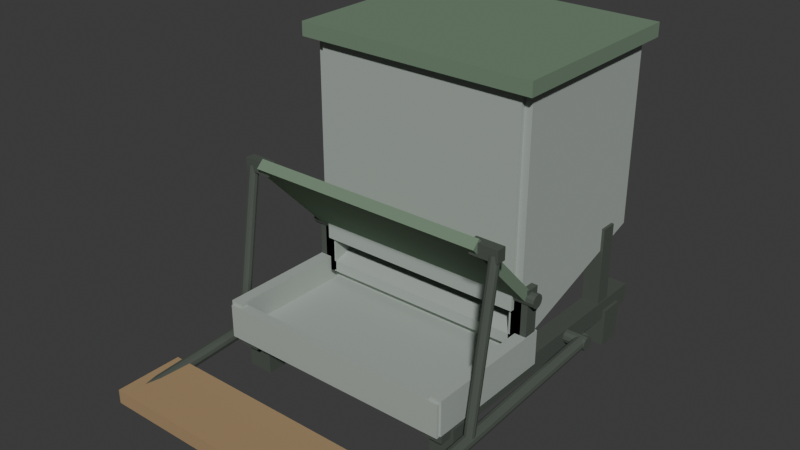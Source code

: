 # Source: source.blend  (saved by Blender 4.3.34; exported with 4.5.12 LTS)
import bpy
from mathutils import Matrix  # noqa: F401  (used for matrix-valued properties, if any)

bpy.ops.wm.read_factory_settings(use_empty=True)
scene = bpy.context.scene
scene.name = 'Scene'

# ---- collections
col_collection = bpy.data.collections.new('Collection'); scene.collection.children.link(col_collection)

# ---- materials (node trees are filled in below, after node groups)
mat_feedermutedmetalbody = bpy.data.materials.new('FeederMutedMetalBody')
mat_feedermutedmetalbody.diffuse_color = (0.42, 0.47, 0.43, 1.0)
mat_feederdarkframelinkage = bpy.data.materials.new('FeederDarkFrameLinkage')
mat_feederdarkframelinkage.diffuse_color = (0.075, 0.09, 0.075, 1.0)
mat_feedergreenraisedcover = bpy.data.materials.new('FeederGreenRaisedCover')
mat_feedergreenraisedcover.diffuse_color = (0.16, 0.24, 0.16, 1.0)
mat_feederwarmtreadsurface = bpy.data.materials.new('FeederWarmTreadSurface')
mat_feederwarmtreadsurface.diffuse_color = (0.37, 0.25, 0.13, 1.0)

# ---- material node trees
mat_feedermutedmetalbody.use_nodes = True; mat_feedermutedmetalbody.node_tree.nodes.clear()
_N = mat_feedermutedmetalbody.node_tree.nodes; _L = mat_feedermutedmetalbody.node_tree.links
n0 = _N.new('ShaderNodeBsdfPrincipled'); n0.name = 'Principled BSDF'; n0.location = (10, 300)
n0.inputs[0].default_value = (0.42, 0.47, 0.43, 1.0)
n0.inputs[1].default_value = 0.18
n0.inputs[2].default_value = 0.78
n1 = _N.new('ShaderNodeOutputMaterial'); n1.name = 'Material Output'; n1.location = (300, 300)
_L.new(n0.outputs[0], n1.inputs[0])
n1.is_active_output = True
mat_feederdarkframelinkage.use_nodes = True; mat_feederdarkframelinkage.node_tree.nodes.clear()
_N = mat_feederdarkframelinkage.node_tree.nodes; _L = mat_feederdarkframelinkage.node_tree.links
n0 = _N.new('ShaderNodeBsdfPrincipled'); n0.name = 'Principled BSDF'; n0.location = (10, 300)
n0.inputs[0].default_value = (0.075, 0.09, 0.075, 1.0)
n0.inputs[1].default_value = 0.1
n0.inputs[2].default_value = 0.85
n1 = _N.new('ShaderNodeOutputMaterial'); n1.name = 'Material Output'; n1.location = (300, 300)
_L.new(n0.outputs[0], n1.inputs[0])
n1.is_active_output = True
mat_feedergreenraisedcover.use_nodes = True; mat_feedergreenraisedcover.node_tree.nodes.clear()
_N = mat_feedergreenraisedcover.node_tree.nodes; _L = mat_feedergreenraisedcover.node_tree.links
n0 = _N.new('ShaderNodeBsdfPrincipled'); n0.name = 'Principled BSDF'; n0.location = (10, 300)
n0.inputs[0].default_value = (0.16, 0.24, 0.16, 1.0)
n0.inputs[2].default_value = 0.88
n1 = _N.new('ShaderNodeOutputMaterial'); n1.name = 'Material Output'; n1.location = (300, 300)
_L.new(n0.outputs[0], n1.inputs[0])
n1.is_active_output = True
mat_feederwarmtreadsurface.use_nodes = True; mat_feederwarmtreadsurface.node_tree.nodes.clear()
_N = mat_feederwarmtreadsurface.node_tree.nodes; _L = mat_feederwarmtreadsurface.node_tree.links
n0 = _N.new('ShaderNodeBsdfPrincipled'); n0.name = 'Principled BSDF'; n0.location = (10, 300)
n0.inputs[0].default_value = (0.37, 0.25, 0.13, 1.0)
n0.inputs[2].default_value = 0.94
n1 = _N.new('ShaderNodeOutputMaterial'); n1.name = 'Material Output'; n1.location = (300, 300)
_L.new(n0.outputs[0], n1.inputs[0])
n1.is_active_output = True

# ---- world
world_world = bpy.data.worlds.new('World'); scene.world = world_world
world_world.use_nodes = True; world_world.node_tree.nodes.clear()
_N = world_world.node_tree.nodes; _L = world_world.node_tree.links
n0 = _N.new('ShaderNodeOutputWorld'); n0.name = 'World Output'; n0.location = (300, 300)
n1 = _N.new('ShaderNodeBackground'); n1.name = 'Background'; n1.location = (10, 300)
n1.inputs[0].default_value = (0.05088, 0.05088, 0.05088, 1.0)
_L.new(n1.outputs[0], n0.inputs[0])
n0.is_active_output = True
world_world.color = (0.05088, 0.05088, 0.05088)
world_world.sun_shadow_jitter_overblur = 0.0

# ---- meshes
me_wholeinclinedstoragehopperfloor = bpy.data.meshes.new('WholeInclinedStorageHopperFloor')
me_wholeinclinedstoragehopperfloor.from_pydata([(-0.4, 0.09, 0.23), (-0.4, 0.71, 0.43), (-0.4, 0.71, 0.47), (-0.4, 0.09, 0.27), (0.4, 0.09, 0.23), (0.4, 0.71, 0.43), (0.4, 0.71, 0.47), (0.4, 0.09, 0.27)], [], [(1, 0, 3), (7, 4, 5), (3, 2, 1), (5, 6, 7), (0, 1, 5, 4), (1, 2, 6, 5), (2, 3, 7, 6), (3, 0, 4, 7)])
me_wholeinclinedstoragehopperfloor.materials.append(mat_feedermutedmetalbody)
me_wholeinclinedstoragehopperfloor.materials.append(mat_feederdarkframelinkage)
me_wholeinclinedstoragehopperfloor.materials.append(mat_feedergreenraisedcover)
me_wholeinclinedstoragehopperfloor.materials.append(mat_feederwarmtreadsurface)
me_wholeinclinedstoragehopperfloor.update()
me_wholetallstorageside0 = bpy.data.meshes.new('WholeTallStorageSide0')
me_wholetallstorageside0.from_pydata([(-0.412, 0.09, 0.235), (-0.412, 0.71, 0.435), (-0.412, 0.71, 1.1), (-0.412, 0.09, 1.1), (-0.368, 0.09, 0.235), (-0.368, 0.71, 0.435), (-0.368, 0.71, 1.1), (-0.368, 0.09, 1.1)], [], [(1, 0, 3), (7, 4, 5), (3, 2, 1), (5, 6, 7), (0, 1, 5, 4), (1, 2, 6, 5), (2, 3, 7, 6), (3, 0, 4, 7)])
me_wholetallstorageside0.materials.append(mat_feedermutedmetalbody)
me_wholetallstorageside0.materials.append(mat_feederdarkframelinkage)
me_wholetallstorageside0.materials.append(mat_feedergreenraisedcover)
me_wholetallstorageside0.materials.append(mat_feederwarmtreadsurface)
me_wholetallstorageside0.update()
me_wholelowsidesupportrail0 = bpy.data.meshes.new('WholeLowSideSupportRail0')
me_wholelowsidesupportrail0.from_pydata([(-0.425, -0.32, 0.11), (-0.355, -0.32, 0.11), (-0.425, 0.75, 0.11), (-0.355, 0.75, 0.11), (-0.425, -0.32, 0.18), (-0.355, -0.32, 0.18), (-0.425, 0.75, 0.18), (-0.355, 0.75, 0.18)], [], [(0, 2, 3, 1), (4, 5, 7, 6), (0, 1, 5, 4), (2, 6, 7, 3), (0, 4, 6, 2), (1, 3, 7, 5)])
me_wholelowsidesupportrail0.polygons.foreach_set('material_index', [1, 1, 1, 1, 1, 1])
me_wholelowsidesupportrail0.materials.append(mat_feedermutedmetalbody)
me_wholelowsidesupportrail0.materials.append(mat_feederdarkframelinkage)
me_wholelowsidesupportrail0.materials.append(mat_feedergreenraisedcover)
me_wholelowsidesupportrail0.materials.append(mat_feederwarmtreadsurface)
me_wholelowsidesupportrail0.update()
me_wholegroundframefoot0_0 = bpy.data.meshes.new('WholeGroundFrameFoot0_0')
me_wholegroundframefoot0_0.from_pydata([(-0.435, -0.275, 0.0), (-0.345, -0.275, 0.0), (-0.435, -0.185, 0.0), (-0.345, -0.185, 0.0), (-0.435, -0.275, 0.14), (-0.345, -0.275, 0.14), (-0.435, -0.185, 0.14), (-0.345, -0.185, 0.14)], [], [(0, 2, 3, 1), (4, 5, 7, 6), (0, 1, 5, 4), (2, 6, 7, 3), (0, 4, 6, 2), (1, 3, 7, 5)])
me_wholegroundframefoot0_0.polygons.foreach_set('material_index', [1, 1, 1, 1, 1, 1])
me_wholegroundframefoot0_0.materials.append(mat_feedermutedmetalbody)
me_wholegroundframefoot0_0.materials.append(mat_feederdarkframelinkage)
me_wholegroundframefoot0_0.materials.append(mat_feedergreenraisedcover)
me_wholegroundframefoot0_0.materials.append(mat_feederwarmtreadsurface)
me_wholegroundframefoot0_0.update()
me_wholegroundframefoot0_1 = bpy.data.meshes.new('WholeGroundFrameFoot0_1')
me_wholegroundframefoot0_1.from_pydata([(-0.435, 0.595, 0.0), (-0.345, 0.595, 0.0), (-0.435, 0.685, 0.0), (-0.345, 0.685, 0.0), (-0.435, 0.595, 0.14), (-0.345, 0.595, 0.14), (-0.435, 0.685, 0.14), (-0.345, 0.685, 0.14)], [], [(0, 2, 3, 1), (4, 5, 7, 6), (0, 1, 5, 4), (2, 6, 7, 3), (0, 4, 6, 2), (1, 3, 7, 5)])
me_wholegroundframefoot0_1.polygons.foreach_set('material_index', [1, 1, 1, 1, 1, 1])
me_wholegroundframefoot0_1.materials.append(mat_feedermutedmetalbody)
me_wholegroundframefoot0_1.materials.append(mat_feederdarkframelinkage)
me_wholegroundframefoot0_1.materials.append(mat_feedergreenraisedcover)
me_wholegroundframefoot0_1.materials.append(mat_feederwarmtreadsurface)
me_wholegroundframefoot0_1.update()
me_wholehoppersidesupportpost0 = bpy.data.meshes.new('WholeHopperSideSupportPost0')
me_wholehoppersidesupportpost0.from_pydata([(-0.422, 0.56, 0.15), (-0.358, 0.56, 0.15), (-0.422, 0.62, 0.15), (-0.358, 0.62, 0.15), (-0.422, 0.56, 0.47), (-0.358, 0.56, 0.47), (-0.422, 0.62, 0.47), (-0.358, 0.62, 0.47)], [], [(0, 2, 3, 1), (4, 5, 7, 6), (0, 1, 5, 4), (2, 6, 7, 3), (0, 4, 6, 2), (1, 3, 7, 5)])
me_wholehoppersidesupportpost0.polygons.foreach_set('material_index', [1, 1, 1, 1, 1, 1])
me_wholehoppersidesupportpost0.materials.append(mat_feedermutedmetalbody)
me_wholehoppersidesupportpost0.materials.append(mat_feederdarkframelinkage)
me_wholehoppersidesupportpost0.materials.append(mat_feedergreenraisedcover)
me_wholehoppersidesupportpost0.materials.append(mat_feederwarmtreadsurface)
me_wholehoppersidesupportpost0.update()
me_wholetallstorageside1 = bpy.data.meshes.new('WholeTallStorageSide1')
me_wholetallstorageside1.from_pydata([(0.368, 0.09, 0.235), (0.368, 0.71, 0.435), (0.368, 0.71, 1.1), (0.368, 0.09, 1.1), (0.412, 0.09, 0.235), (0.412, 0.71, 0.435), (0.412, 0.71, 1.1), (0.412, 0.09, 1.1)], [], [(1, 0, 3), (7, 4, 5), (3, 2, 1), (5, 6, 7), (0, 1, 5, 4), (1, 2, 6, 5), (2, 3, 7, 6), (3, 0, 4, 7)])
me_wholetallstorageside1.materials.append(mat_feedermutedmetalbody)
me_wholetallstorageside1.materials.append(mat_feederdarkframelinkage)
me_wholetallstorageside1.materials.append(mat_feedergreenraisedcover)
me_wholetallstorageside1.materials.append(mat_feederwarmtreadsurface)
me_wholetallstorageside1.update()
me_wholelowsidesupportrail1 = bpy.data.meshes.new('WholeLowSideSupportRail1')
me_wholelowsidesupportrail1.from_pydata([(0.355, -0.32, 0.11), (0.425, -0.32, 0.11), (0.355, 0.75, 0.11), (0.425, 0.75, 0.11), (0.355, -0.32, 0.18), (0.425, -0.32, 0.18), (0.355, 0.75, 0.18), (0.425, 0.75, 0.18)], [], [(0, 2, 3, 1), (4, 5, 7, 6), (0, 1, 5, 4), (2, 6, 7, 3), (0, 4, 6, 2), (1, 3, 7, 5)])
me_wholelowsidesupportrail1.polygons.foreach_set('material_index', [1, 1, 1, 1, 1, 1])
me_wholelowsidesupportrail1.materials.append(mat_feedermutedmetalbody)
me_wholelowsidesupportrail1.materials.append(mat_feederdarkframelinkage)
me_wholelowsidesupportrail1.materials.append(mat_feedergreenraisedcover)
me_wholelowsidesupportrail1.materials.append(mat_feederwarmtreadsurface)
me_wholelowsidesupportrail1.update()
me_wholegroundframefoot1_0 = bpy.data.meshes.new('WholeGroundFrameFoot1_0')
me_wholegroundframefoot1_0.from_pydata([(0.345, -0.275, 0.0), (0.435, -0.275, 0.0), (0.345, -0.185, 0.0), (0.435, -0.185, 0.0), (0.345, -0.275, 0.14), (0.435, -0.275, 0.14), (0.345, -0.185, 0.14), (0.435, -0.185, 0.14)], [], [(0, 2, 3, 1), (4, 5, 7, 6), (0, 1, 5, 4), (2, 6, 7, 3), (0, 4, 6, 2), (1, 3, 7, 5)])
me_wholegroundframefoot1_0.polygons.foreach_set('material_index', [1, 1, 1, 1, 1, 1])
me_wholegroundframefoot1_0.materials.append(mat_feedermutedmetalbody)
me_wholegroundframefoot1_0.materials.append(mat_feederdarkframelinkage)
me_wholegroundframefoot1_0.materials.append(mat_feedergreenraisedcover)
me_wholegroundframefoot1_0.materials.append(mat_feederwarmtreadsurface)
me_wholegroundframefoot1_0.update()
me_wholegroundframefoot1_1 = bpy.data.meshes.new('WholeGroundFrameFoot1_1')
me_wholegroundframefoot1_1.from_pydata([(0.345, 0.595, 0.0), (0.435, 0.595, 0.0), (0.345, 0.685, 0.0), (0.435, 0.685, 0.0), (0.345, 0.595, 0.14), (0.435, 0.595, 0.14), (0.345, 0.685, 0.14), (0.435, 0.685, 0.14)], [], [(0, 2, 3, 1), (4, 5, 7, 6), (0, 1, 5, 4), (2, 6, 7, 3), (0, 4, 6, 2), (1, 3, 7, 5)])
me_wholegroundframefoot1_1.polygons.foreach_set('material_index', [1, 1, 1, 1, 1, 1])
me_wholegroundframefoot1_1.materials.append(mat_feedermutedmetalbody)
me_wholegroundframefoot1_1.materials.append(mat_feederdarkframelinkage)
me_wholegroundframefoot1_1.materials.append(mat_feedergreenraisedcover)
me_wholegroundframefoot1_1.materials.append(mat_feederwarmtreadsurface)
me_wholegroundframefoot1_1.update()
me_wholehoppersidesupportpost1 = bpy.data.meshes.new('WholeHopperSideSupportPost1')
me_wholehoppersidesupportpost1.from_pydata([(0.358, 0.56, 0.15), (0.422, 0.56, 0.15), (0.358, 0.62, 0.15), (0.422, 0.62, 0.15), (0.358, 0.56, 0.47), (0.422, 0.56, 0.47), (0.358, 0.62, 0.47), (0.422, 0.62, 0.47)], [], [(0, 2, 3, 1), (4, 5, 7, 6), (0, 1, 5, 4), (2, 6, 7, 3), (0, 4, 6, 2), (1, 3, 7, 5)])
me_wholehoppersidesupportpost1.polygons.foreach_set('material_index', [1, 1, 1, 1, 1, 1])
me_wholehoppersidesupportpost1.materials.append(mat_feedermutedmetalbody)
me_wholehoppersidesupportpost1.materials.append(mat_feederdarkframelinkage)
me_wholehoppersidesupportpost1.materials.append(mat_feedergreenraisedcover)
me_wholehoppersidesupportpost1.materials.append(mat_feederwarmtreadsurface)
me_wholehoppersidesupportpost1.update()
me_wholetallhopperback = bpy.data.meshes.new('WholeTallHopperBack')
me_wholetallhopperback.from_pydata([(-0.395, 0.675, 0.43), (0.395, 0.675, 0.43), (-0.395, 0.72, 0.43), (0.395, 0.72, 0.43), (-0.395, 0.675, 1.105), (0.395, 0.675, 1.105), (-0.395, 0.72, 1.105), (0.395, 0.72, 1.105)], [], [(0, 2, 3, 1), (4, 5, 7, 6), (0, 1, 5, 4), (2, 6, 7, 3), (0, 4, 6, 2), (1, 3, 7, 5)])
me_wholetallhopperback.materials.append(mat_feedermutedmetalbody)
me_wholetallhopperback.materials.append(mat_feederdarkframelinkage)
me_wholetallhopperback.materials.append(mat_feedergreenraisedcover)
me_wholetallhopperback.materials.append(mat_feederwarmtreadsurface)
me_wholetallhopperback.update()
me_wholehopperfrontaboverealoutlet = bpy.data.meshes.new('WholeHopperFrontAboveRealOutlet')
me_wholehopperfrontaboverealoutlet.from_pydata([(-0.385, 0.075, 0.365), (0.385, 0.075, 0.365), (-0.385, 0.12, 0.365), (0.385, 0.12, 0.365), (-0.385, 0.075, 1.095), (0.385, 0.075, 1.095), (-0.385, 0.12, 1.095), (0.385, 0.12, 1.095)], [], [(0, 2, 3, 1), (4, 5, 7, 6), (0, 1, 5, 4), (2, 6, 7, 3), (0, 4, 6, 2), (1, 3, 7, 5)])
me_wholehopperfrontaboverealoutlet.materials.append(mat_feedermutedmetalbody)
me_wholehopperfrontaboverealoutlet.materials.append(mat_feederdarkframelinkage)
me_wholehopperfrontaboverealoutlet.materials.append(mat_feedergreenraisedcover)
me_wholehopperfrontaboverealoutlet.materials.append(mat_feederwarmtreadsurface)
me_wholehopperfrontaboverealoutlet.update()
me_wholeclosedhoppertopcap = bpy.data.meshes.new('WholeClosedHopperTopCap')
me_wholeclosedhoppertopcap.from_pydata([(-0.44, 0.04, 1.09), (0.44, 0.04, 1.09), (-0.44, 0.76, 1.09), (0.44, 0.76, 1.09), (-0.44, 0.04, 1.14), (0.44, 0.04, 1.14), (-0.44, 0.76, 1.14), (0.44, 0.76, 1.14)], [], [(0, 2, 3, 1), (4, 5, 7, 6), (0, 1, 5, 4), (2, 6, 7, 3), (0, 4, 6, 2), (1, 3, 7, 5)])
me_wholeclosedhoppertopcap.polygons.foreach_set('material_index', [2, 2, 2, 2, 2, 2])
me_wholeclosedhoppertopcap.materials.append(mat_feedermutedmetalbody)
me_wholeclosedhoppertopcap.materials.append(mat_feederdarkframelinkage)
me_wholeclosedhoppertopcap.materials.append(mat_feedergreenraisedcover)
me_wholeclosedhoppertopcap.materials.append(mat_feederwarmtreadsurface)
me_wholeclosedhoppertopcap.update()
me_wholelowfrontreceivingtrough = bpy.data.meshes.new('WholeLowFrontReceivingTrough')
me_wholelowfrontreceivingtrough.from_pydata([(-0.43, -0.35, 0.15), (-0.43, 0.16, 0.15), (-0.43, 0.16, 0.25), (-0.43, 0.125, 0.25), (-0.43, 0.125, 0.19), (-0.43, -0.315, 0.19), (-0.43, -0.315, 0.27), (-0.43, -0.35, 0.27), (0.43, -0.35, 0.15), (0.43, 0.16, 0.15), (0.43, 0.16, 0.25), (0.43, 0.125, 0.25), (0.43, 0.125, 0.19), (0.43, -0.315, 0.19), (0.43, -0.315, 0.27), (0.43, -0.35, 0.27)], [], [(3, 2, 1), (9, 10, 11), (4, 3, 1), (9, 11, 12), (4, 1, 0), (8, 9, 12), (5, 4, 0), (8, 12, 13), (5, 0, 7), (15, 8, 13), (7, 6, 5), (13, 14, 15), (0, 1, 9, 8), (1, 2, 10, 9), (2, 3, 11, 10), (3, 4, 12, 11), (4, 5, 13, 12), (5, 6, 14, 13), (6, 7, 15, 14), (7, 0, 8, 15)])
me_wholelowfrontreceivingtrough.materials.append(mat_feedermutedmetalbody)
me_wholelowfrontreceivingtrough.materials.append(mat_feederdarkframelinkage)
me_wholelowfrontreceivingtrough.materials.append(mat_feedergreenraisedcover)
me_wholelowfrontreceivingtrough.materials.append(mat_feederwarmtreadsurface)
me_wholelowfrontreceivingtrough.update()
me_wholereceivingtroughend0 = bpy.data.meshes.new('WholeReceivingTroughEnd0')
me_wholereceivingtroughend0.from_pydata([(-0.437, -0.34, 0.155), (-0.393, -0.34, 0.155), (-0.437, 0.15, 0.155), (-0.393, 0.15, 0.155), (-0.437, -0.34, 0.282), (-0.393, -0.34, 0.282), (-0.437, 0.15, 0.282), (-0.393, 0.15, 0.282)], [], [(0, 2, 3, 1), (4, 5, 7, 6), (0, 1, 5, 4), (2, 6, 7, 3), (0, 4, 6, 2), (1, 3, 7, 5)])
me_wholereceivingtroughend0.materials.append(mat_feedermutedmetalbody)
me_wholereceivingtroughend0.materials.append(mat_feederdarkframelinkage)
me_wholereceivingtroughend0.materials.append(mat_feedergreenraisedcover)
me_wholereceivingtroughend0.materials.append(mat_feederwarmtreadsurface)
me_wholereceivingtroughend0.update()
me_wholereceivingtroughend1 = bpy.data.meshes.new('WholeReceivingTroughEnd1')
me_wholereceivingtroughend1.from_pydata([(0.393, -0.34, 0.155), (0.437, -0.34, 0.155), (0.393, 0.15, 0.155), (0.437, 0.15, 0.155), (0.393, -0.34, 0.282), (0.437, -0.34, 0.282), (0.393, 0.15, 0.282), (0.437, 0.15, 0.282)], [], [(0, 2, 3, 1), (4, 5, 7, 6), (0, 1, 5, 4), (2, 6, 7, 3), (0, 4, 6, 2), (1, 3, 7, 5)])
me_wholereceivingtroughend1.materials.append(mat_feedermutedmetalbody)
me_wholereceivingtroughend1.materials.append(mat_feederdarkframelinkage)
me_wholereceivingtroughend1.materials.append(mat_feedergreenraisedcover)
me_wholereceivingtroughend1.materials.append(mat_feederwarmtreadsurface)
me_wholereceivingtroughend1.update()
me_wholefixedopenfeedingtroughcover = bpy.data.meshes.new('WholeFixedOpenFeedingTroughCover')
me_wholefixedopenfeedingtroughcover.from_pydata([(-0.43, 0.127, 0.421), (-0.43, -0.173, 0.736), (-0.43, -0.2, 0.71), (-0.43, 0.1, 0.395), (0.43, 0.127, 0.421), (0.43, -0.173, 0.736), (0.43, -0.2, 0.71), (0.43, 0.1, 0.395)], [], [(1, 0, 3), (7, 4, 5), (3, 2, 1), (5, 6, 7), (0, 1, 5, 4), (1, 2, 6, 5), (2, 3, 7, 6), (3, 0, 4, 7)])
me_wholefixedopenfeedingtroughcover.polygons.foreach_set('material_index', [2, 2, 2, 2, 2, 2, 2, 2])
me_wholefixedopenfeedingtroughcover.materials.append(mat_feedermutedmetalbody)
me_wholefixedopenfeedingtroughcover.materials.append(mat_feederdarkframelinkage)
me_wholefixedopenfeedingtroughcover.materials.append(mat_feedergreenraisedcover)
me_wholefixedopenfeedingtroughcover.materials.append(mat_feederwarmtreadsurface)
me_wholefixedopenfeedingtroughcover.update()
me_wholetroughcoverhingebarrel = bpy.data.meshes.new('WholeTroughCoverHingeBarrel')
me_wholetroughcoverhingebarrel.from_pydata([(-0.46, 0.081, 0.416), (-0.46, 0.08435, 0.4035), (-0.46, 0.0935, 0.3943), (-0.46, 0.106, 0.391), (-0.46, 0.1185, 0.3943), (-0.46, 0.1277, 0.4035), (-0.46, 0.131, 0.416), (-0.46, 0.1277, 0.4285), (-0.46, 0.1185, 0.4377), (-0.46, 0.106, 0.441), (-0.46, 0.0935, 0.4377), (-0.46, 0.08435, 0.4285), (0.46, 0.081, 0.416), (0.46, 0.08435, 0.4035), (0.46, 0.0935, 0.3943), (0.46, 0.106, 0.391), (0.46, 0.1185, 0.3943), (0.46, 0.1277, 0.4035), (0.46, 0.131, 0.416), (0.46, 0.1277, 0.4285), (0.46, 0.1185, 0.4377), (0.46, 0.106, 0.441), (0.46, 0.0935, 0.4377), (0.46, 0.08435, 0.4285)], [], [(11, 10, 9, 8, 7, 6, 5, 4, 3, 2, 1, 0), (12, 13, 14, 15, 16, 17, 18, 19, 20, 21, 22, 23), (0, 1, 13, 12), (1, 2, 14, 13), (2, 3, 15, 14), (3, 4, 16, 15), (4, 5, 17, 16), (5, 6, 18, 17), (6, 7, 19, 18), (7, 8, 20, 19), (8, 9, 21, 20), (9, 10, 22, 21), (10, 11, 23, 22), (11, 0, 12, 23)])
me_wholetroughcoverhingebarrel.polygons.foreach_set('material_index', [1, 1, 1, 1, 1, 1, 1, 1, 1, 1, 1, 1, 1, 1])
me_wholetroughcoverhingebarrel.materials.append(mat_feedermutedmetalbody)
me_wholetroughcoverhingebarrel.materials.append(mat_feederdarkframelinkage)
me_wholetroughcoverhingebarrel.materials.append(mat_feedergreenraisedcover)
me_wholetroughcoverhingebarrel.materials.append(mat_feederwarmtreadsurface)
me_wholetroughcoverhingebarrel.update()
me_wholefixedhingesupportear0 = bpy.data.meshes.new('WholeFixedHingeSupportEar0')
me_wholefixedhingesupportear0.from_pydata([(-0.435, 0.09, 0.22), (-0.375, 0.09, 0.22), (-0.435, 0.14, 0.22), (-0.375, 0.14, 0.22), (-0.435, 0.09, 0.45), (-0.375, 0.09, 0.45), (-0.435, 0.14, 0.45), (-0.375, 0.14, 0.45)], [], [(0, 2, 3, 1), (4, 5, 7, 6), (0, 1, 5, 4), (2, 6, 7, 3), (0, 4, 6, 2), (1, 3, 7, 5)])
me_wholefixedhingesupportear0.polygons.foreach_set('material_index', [1, 1, 1, 1, 1, 1])
me_wholefixedhingesupportear0.materials.append(mat_feedermutedmetalbody)
me_wholefixedhingesupportear0.materials.append(mat_feederdarkframelinkage)
me_wholefixedhingesupportear0.materials.append(mat_feedergreenraisedcover)
me_wholefixedhingesupportear0.materials.append(mat_feederwarmtreadsurface)
me_wholefixedhingesupportear0.update()
me_wholefixedhingesupportear1 = bpy.data.meshes.new('WholeFixedHingeSupportEar1')
me_wholefixedhingesupportear1.from_pydata([(0.375, 0.09, 0.22), (0.435, 0.09, 0.22), (0.375, 0.14, 0.22), (0.435, 0.14, 0.22), (0.375, 0.09, 0.45), (0.435, 0.09, 0.45), (0.375, 0.14, 0.45), (0.435, 0.14, 0.45)], [], [(0, 2, 3, 1), (4, 5, 7, 6), (0, 1, 5, 4), (2, 6, 7, 3), (0, 4, 6, 2), (1, 3, 7, 5)])
me_wholefixedhingesupportear1.polygons.foreach_set('material_index', [1, 1, 1, 1, 1, 1])
me_wholefixedhingesupportear1.materials.append(mat_feedermutedmetalbody)
me_wholefixedhingesupportear1.materials.append(mat_feederdarkframelinkage)
me_wholefixedhingesupportear1.materials.append(mat_feedergreenraisedcover)
me_wholefixedhingesupportear1.materials.append(mat_feederwarmtreadsurface)
me_wholefixedhingesupportear1.update()
me_wholelongsidetreadlelever0 = bpy.data.meshes.new('WholeLongSideTreadleLever0')
me_wholelongsidetreadlelever0.from_pydata([(-0.457, -0.72, 0.09), (-0.4601, -0.7193, 0.07852), (-0.4685, -0.7188, 0.07012), (-0.48, -0.7186, 0.06704), (-0.4915, -0.7188, 0.07012), (-0.4999, -0.7193, 0.07852), (-0.503, -0.72, 0.09), (-0.4999, -0.7207, 0.1015), (-0.4915, -0.7212, 0.1099), (-0.48, -0.7214, 0.113), (-0.4685, -0.7212, 0.1099), (-0.4601, -0.7207, 0.1015), (-0.457, 0.38, 0.155), (-0.4601, 0.3807, 0.1435), (-0.4685, 0.3812, 0.1351), (-0.48, 0.3814, 0.132), (-0.4915, 0.3812, 0.1351), (-0.4999, 0.3807, 0.1435), (-0.503, 0.38, 0.155), (-0.4999, 0.3793, 0.1665), (-0.4915, 0.3788, 0.1749), (-0.48, 0.3786, 0.178), (-0.4685, 0.3788, 0.1749), (-0.4601, 0.3793, 0.1665)], [], [(11, 10, 9, 8, 7, 6, 5, 4, 3, 2, 1, 0), (12, 13, 14, 15, 16, 17, 18, 19, 20, 21, 22, 23), (0, 1, 13, 12), (1, 2, 14, 13), (2, 3, 15, 14), (3, 4, 16, 15), (4, 5, 17, 16), (5, 6, 18, 17), (6, 7, 19, 18), (7, 8, 20, 19), (8, 9, 21, 20), (9, 10, 22, 21), (10, 11, 23, 22), (11, 0, 12, 23)])
me_wholelongsidetreadlelever0.polygons.foreach_set('material_index', [1, 1, 1, 1, 1, 1, 1, 1, 1, 1, 1, 1, 1, 1])
me_wholelongsidetreadlelever0.materials.append(mat_feedermutedmetalbody)
me_wholelongsidetreadlelever0.materials.append(mat_feederdarkframelinkage)
me_wholelongsidetreadlelever0.materials.append(mat_feedergreenraisedcover)
me_wholelongsidetreadlelever0.materials.append(mat_feederwarmtreadsurface)
me_wholelongsidetreadlelever0.update()
me_wholesideleverpivot0 = bpy.data.meshes.new('WholeSideLeverPivot0')
me_wholesideleverpivot0.from_pydata([(-0.365, 0.385, 0.153), (-0.365, 0.3817, 0.1405), (-0.365, 0.3725, 0.1313), (-0.365, 0.36, 0.128), (-0.365, 0.3475, 0.1313), (-0.365, 0.3383, 0.1405), (-0.365, 0.335, 0.153), (-0.365, 0.3383, 0.1655), (-0.365, 0.3475, 0.1747), (-0.365, 0.36, 0.178), (-0.365, 0.3725, 0.1747), (-0.365, 0.3817, 0.1655), (-0.505, 0.385, 0.153), (-0.505, 0.3817, 0.1405), (-0.505, 0.3725, 0.1313), (-0.505, 0.36, 0.128), (-0.505, 0.3475, 0.1313), (-0.505, 0.3383, 0.1405), (-0.505, 0.335, 0.153), (-0.505, 0.3383, 0.1655), (-0.505, 0.3475, 0.1747), (-0.505, 0.36, 0.178), (-0.505, 0.3725, 0.1747), (-0.505, 0.3817, 0.1655)], [], [(11, 10, 9, 8, 7, 6, 5, 4, 3, 2, 1, 0), (12, 13, 14, 15, 16, 17, 18, 19, 20, 21, 22, 23), (0, 1, 13, 12), (1, 2, 14, 13), (2, 3, 15, 14), (3, 4, 16, 15), (4, 5, 17, 16), (5, 6, 18, 17), (6, 7, 19, 18), (7, 8, 20, 19), (8, 9, 21, 20), (9, 10, 22, 21), (10, 11, 23, 22), (11, 0, 12, 23)])
me_wholesideleverpivot0.polygons.foreach_set('material_index', [1, 1, 1, 1, 1, 1, 1, 1, 1, 1, 1, 1, 1, 1])
me_wholesideleverpivot0.materials.append(mat_feedermutedmetalbody)
me_wholesideleverpivot0.materials.append(mat_feederdarkframelinkage)
me_wholesideleverpivot0.materials.append(mat_feedergreenraisedcover)
me_wholesideleverpivot0.materials.append(mat_feederwarmtreadsurface)
me_wholesideleverpivot0.update()
me_wholerisingsidecoverrod0 = bpy.data.meshes.new('WholeRisingSideCoverRod0')
me_wholerisingsidecoverrod0.from_pydata([(-0.498, -0.26, 0.118), (-0.4956, -0.2689, 0.1194), (-0.489, -0.2754, 0.1205), (-0.48, -0.2778, 0.1209), (-0.471, -0.2754, 0.1205), (-0.4644, -0.2689, 0.1194), (-0.462, -0.26, 0.118), (-0.4644, -0.2511, 0.1166), (-0.471, -0.2446, 0.1155), (-0.48, -0.2422, 0.1151), (-0.489, -0.2446, 0.1155), (-0.4956, -0.2511, 0.1166), (-0.498, -0.165, 0.7), (-0.4956, -0.1739, 0.7014), (-0.489, -0.1804, 0.7025), (-0.48, -0.1828, 0.7029), (-0.471, -0.1804, 0.7025), (-0.4644, -0.1739, 0.7014), (-0.462, -0.165, 0.7), (-0.4644, -0.1561, 0.6986), (-0.471, -0.1496, 0.6975), (-0.48, -0.1472, 0.6971), (-0.489, -0.1496, 0.6975), (-0.4956, -0.1561, 0.6986)], [], [(11, 10, 9, 8, 7, 6, 5, 4, 3, 2, 1, 0), (12, 13, 14, 15, 16, 17, 18, 19, 20, 21, 22, 23), (0, 1, 13, 12), (1, 2, 14, 13), (2, 3, 15, 14), (3, 4, 16, 15), (4, 5, 17, 16), (5, 6, 18, 17), (6, 7, 19, 18), (7, 8, 20, 19), (8, 9, 21, 20), (9, 10, 22, 21), (10, 11, 23, 22), (11, 0, 12, 23)])
me_wholerisingsidecoverrod0.polygons.foreach_set('material_index', [1, 1, 1, 1, 1, 1, 1, 1, 1, 1, 1, 1, 1, 1])
me_wholerisingsidecoverrod0.materials.append(mat_feedermutedmetalbody)
me_wholerisingsidecoverrod0.materials.append(mat_feederdarkframelinkage)
me_wholerisingsidecoverrod0.materials.append(mat_feedergreenraisedcover)
me_wholerisingsidecoverrod0.materials.append(mat_feederwarmtreadsurface)
me_wholerisingsidecoverrod0.update()
me_wholecoversiderodear0 = bpy.data.meshes.new('WholeCoverSideRodEar0')
me_wholecoversiderodear0.from_pydata([(-0.5, -0.18, 0.681), (-0.4, -0.18, 0.681), (-0.5, -0.145, 0.681), (-0.4, -0.145, 0.681), (-0.5, -0.18, 0.725), (-0.4, -0.18, 0.725), (-0.5, -0.145, 0.725), (-0.4, -0.145, 0.725)], [], [(0, 2, 3, 1), (4, 5, 7, 6), (0, 1, 5, 4), (2, 6, 7, 3), (0, 4, 6, 2), (1, 3, 7, 5)])
me_wholecoversiderodear0.polygons.foreach_set('material_index', [1, 1, 1, 1, 1, 1])
me_wholecoversiderodear0.materials.append(mat_feedermutedmetalbody)
me_wholecoversiderodear0.materials.append(mat_feederdarkframelinkage)
me_wholecoversiderodear0.materials.append(mat_feedergreenraisedcover)
me_wholecoversiderodear0.materials.append(mat_feederwarmtreadsurface)
me_wholecoversiderodear0.update()
me_wholelongsidetreadlelever1 = bpy.data.meshes.new('WholeLongSideTreadleLever1')
me_wholelongsidetreadlelever1.from_pydata([(0.503, -0.72, 0.09), (0.4999, -0.7193, 0.07852), (0.4915, -0.7188, 0.07012), (0.48, -0.7186, 0.06704), (0.4685, -0.7188, 0.07012), (0.4601, -0.7193, 0.07852), (0.457, -0.72, 0.09), (0.4601, -0.7207, 0.1015), (0.4685, -0.7212, 0.1099), (0.48, -0.7214, 0.113), (0.4915, -0.7212, 0.1099), (0.4999, -0.7207, 0.1015), (0.503, 0.38, 0.155), (0.4999, 0.3807, 0.1435), (0.4915, 0.3812, 0.1351), (0.48, 0.3814, 0.132), (0.4685, 0.3812, 0.1351), (0.4601, 0.3807, 0.1435), (0.457, 0.38, 0.155), (0.4601, 0.3793, 0.1665), (0.4685, 0.3788, 0.1749), (0.48, 0.3786, 0.178), (0.4915, 0.3788, 0.1749), (0.4999, 0.3793, 0.1665)], [], [(11, 10, 9, 8, 7, 6, 5, 4, 3, 2, 1, 0), (12, 13, 14, 15, 16, 17, 18, 19, 20, 21, 22, 23), (0, 1, 13, 12), (1, 2, 14, 13), (2, 3, 15, 14), (3, 4, 16, 15), (4, 5, 17, 16), (5, 6, 18, 17), (6, 7, 19, 18), (7, 8, 20, 19), (8, 9, 21, 20), (9, 10, 22, 21), (10, 11, 23, 22), (11, 0, 12, 23)])
me_wholelongsidetreadlelever1.polygons.foreach_set('material_index', [1, 1, 1, 1, 1, 1, 1, 1, 1, 1, 1, 1, 1, 1])
me_wholelongsidetreadlelever1.materials.append(mat_feedermutedmetalbody)
me_wholelongsidetreadlelever1.materials.append(mat_feederdarkframelinkage)
me_wholelongsidetreadlelever1.materials.append(mat_feedergreenraisedcover)
me_wholelongsidetreadlelever1.materials.append(mat_feederwarmtreadsurface)
me_wholelongsidetreadlelever1.update()
me_wholesideleverpivot1 = bpy.data.meshes.new('WholeSideLeverPivot1')
me_wholesideleverpivot1.from_pydata([(0.365, 0.335, 0.153), (0.365, 0.3383, 0.1405), (0.365, 0.3475, 0.1313), (0.365, 0.36, 0.128), (0.365, 0.3725, 0.1313), (0.365, 0.3817, 0.1405), (0.365, 0.385, 0.153), (0.365, 0.3817, 0.1655), (0.365, 0.3725, 0.1747), (0.365, 0.36, 0.178), (0.365, 0.3475, 0.1747), (0.365, 0.3383, 0.1655), (0.505, 0.335, 0.153), (0.505, 0.3383, 0.1405), (0.505, 0.3475, 0.1313), (0.505, 0.36, 0.128), (0.505, 0.3725, 0.1313), (0.505, 0.3817, 0.1405), (0.505, 0.385, 0.153), (0.505, 0.3817, 0.1655), (0.505, 0.3725, 0.1747), (0.505, 0.36, 0.178), (0.505, 0.3475, 0.1747), (0.505, 0.3383, 0.1655)], [], [(11, 10, 9, 8, 7, 6, 5, 4, 3, 2, 1, 0), (12, 13, 14, 15, 16, 17, 18, 19, 20, 21, 22, 23), (0, 1, 13, 12), (1, 2, 14, 13), (2, 3, 15, 14), (3, 4, 16, 15), (4, 5, 17, 16), (5, 6, 18, 17), (6, 7, 19, 18), (7, 8, 20, 19), (8, 9, 21, 20), (9, 10, 22, 21), (10, 11, 23, 22), (11, 0, 12, 23)])
me_wholesideleverpivot1.polygons.foreach_set('material_index', [1, 1, 1, 1, 1, 1, 1, 1, 1, 1, 1, 1, 1, 1])
me_wholesideleverpivot1.materials.append(mat_feedermutedmetalbody)
me_wholesideleverpivot1.materials.append(mat_feederdarkframelinkage)
me_wholesideleverpivot1.materials.append(mat_feedergreenraisedcover)
me_wholesideleverpivot1.materials.append(mat_feederwarmtreadsurface)
me_wholesideleverpivot1.update()
me_wholerisingsidecoverrod1 = bpy.data.meshes.new('WholeRisingSideCoverRod1')
me_wholerisingsidecoverrod1.from_pydata([(0.462, -0.26, 0.118), (0.4644, -0.2689, 0.1194), (0.471, -0.2754, 0.1205), (0.48, -0.2778, 0.1209), (0.489, -0.2754, 0.1205), (0.4956, -0.2689, 0.1194), (0.498, -0.26, 0.118), (0.4956, -0.2511, 0.1166), (0.489, -0.2446, 0.1155), (0.48, -0.2422, 0.1151), (0.471, -0.2446, 0.1155), (0.4644, -0.2511, 0.1166), (0.462, -0.165, 0.7), (0.4644, -0.1739, 0.7014), (0.471, -0.1804, 0.7025), (0.48, -0.1828, 0.7029), (0.489, -0.1804, 0.7025), (0.4956, -0.1739, 0.7014), (0.498, -0.165, 0.7), (0.4956, -0.1561, 0.6986), (0.489, -0.1496, 0.6975), (0.48, -0.1472, 0.6971), (0.471, -0.1496, 0.6975), (0.4644, -0.1561, 0.6986)], [], [(11, 10, 9, 8, 7, 6, 5, 4, 3, 2, 1, 0), (12, 13, 14, 15, 16, 17, 18, 19, 20, 21, 22, 23), (0, 1, 13, 12), (1, 2, 14, 13), (2, 3, 15, 14), (3, 4, 16, 15), (4, 5, 17, 16), (5, 6, 18, 17), (6, 7, 19, 18), (7, 8, 20, 19), (8, 9, 21, 20), (9, 10, 22, 21), (10, 11, 23, 22), (11, 0, 12, 23)])
me_wholerisingsidecoverrod1.polygons.foreach_set('material_index', [1, 1, 1, 1, 1, 1, 1, 1, 1, 1, 1, 1, 1, 1])
me_wholerisingsidecoverrod1.materials.append(mat_feedermutedmetalbody)
me_wholerisingsidecoverrod1.materials.append(mat_feederdarkframelinkage)
me_wholerisingsidecoverrod1.materials.append(mat_feedergreenraisedcover)
me_wholerisingsidecoverrod1.materials.append(mat_feederwarmtreadsurface)
me_wholerisingsidecoverrod1.update()
me_wholecoversiderodear1 = bpy.data.meshes.new('WholeCoverSideRodEar1')
me_wholecoversiderodear1.from_pydata([(0.4, -0.18, 0.681), (0.5, -0.18, 0.681), (0.4, -0.145, 0.681), (0.5, -0.145, 0.681), (0.4, -0.18, 0.725), (0.5, -0.18, 0.725), (0.4, -0.145, 0.725), (0.5, -0.145, 0.725)], [], [(0, 2, 3, 1), (4, 5, 7, 6), (0, 1, 5, 4), (2, 6, 7, 3), (0, 4, 6, 2), (1, 3, 7, 5)])
me_wholecoversiderodear1.polygons.foreach_set('material_index', [1, 1, 1, 1, 1, 1])
me_wholecoversiderodear1.materials.append(mat_feedermutedmetalbody)
me_wholecoversiderodear1.materials.append(mat_feederdarkframelinkage)
me_wholecoversiderodear1.materials.append(mat_feedergreenraisedcover)
me_wholecoversiderodear1.materials.append(mat_feederwarmtreadsurface)
me_wholecoversiderodear1.update()
me_wholewidefronttreadplate = bpy.data.meshes.new('WholeWideFrontTreadPlate')
me_wholewidefronttreadplate.from_pydata([(-0.52, -0.76, 0.065), (0.52, -0.76, 0.065), (-0.52, -0.52, 0.065), (0.52, -0.52, 0.065), (-0.52, -0.76, 0.115), (0.52, -0.76, 0.115), (-0.52, -0.52, 0.115), (0.52, -0.52, 0.115)], [], [(0, 2, 3, 1), (4, 5, 7, 6), (0, 1, 5, 4), (2, 6, 7, 3), (0, 4, 6, 2), (1, 3, 7, 5)])
me_wholewidefronttreadplate.polygons.foreach_set('material_index', [3, 3, 3, 3, 3, 3])
me_wholewidefronttreadplate.materials.append(mat_feedermutedmetalbody)
me_wholewidefronttreadplate.materials.append(mat_feederdarkframelinkage)
me_wholewidefronttreadplate.materials.append(mat_feedergreenraisedcover)
me_wholewidefronttreadplate.materials.append(mat_feederwarmtreadsurface)
me_wholewidefronttreadplate.update()

# ---- objects
ob_onewholetreadlehopperfeeder = bpy.data.objects.new('OneWholeTreadleHopperFeeder', None)
ob_wholeinclinedstoragehopperfloor = bpy.data.objects.new('WholeInclinedStorageHopperFloor', me_wholeinclinedstoragehopperfloor)
ob_wholetallstorageside0 = bpy.data.objects.new('WholeTallStorageSide0', me_wholetallstorageside0)
ob_wholelowsidesupportrail0 = bpy.data.objects.new('WholeLowSideSupportRail0', me_wholelowsidesupportrail0)
ob_wholegroundframefoot0_0 = bpy.data.objects.new('WholeGroundFrameFoot0_0', me_wholegroundframefoot0_0)
ob_wholegroundframefoot0_1 = bpy.data.objects.new('WholeGroundFrameFoot0_1', me_wholegroundframefoot0_1)
ob_wholehoppersidesupportpost0 = bpy.data.objects.new('WholeHopperSideSupportPost0', me_wholehoppersidesupportpost0)
ob_wholetallstorageside1 = bpy.data.objects.new('WholeTallStorageSide1', me_wholetallstorageside1)
ob_wholelowsidesupportrail1 = bpy.data.objects.new('WholeLowSideSupportRail1', me_wholelowsidesupportrail1)
ob_wholegroundframefoot1_0 = bpy.data.objects.new('WholeGroundFrameFoot1_0', me_wholegroundframefoot1_0)
ob_wholegroundframefoot1_1 = bpy.data.objects.new('WholeGroundFrameFoot1_1', me_wholegroundframefoot1_1)
ob_wholehoppersidesupportpost1 = bpy.data.objects.new('WholeHopperSideSupportPost1', me_wholehoppersidesupportpost1)
ob_wholetallhopperback = bpy.data.objects.new('WholeTallHopperBack', me_wholetallhopperback)
ob_wholehopperfrontaboverealoutlet = bpy.data.objects.new('WholeHopperFrontAboveRealOutlet', me_wholehopperfrontaboverealoutlet)
ob_wholeclosedhoppertopcap = bpy.data.objects.new('WholeClosedHopperTopCap', me_wholeclosedhoppertopcap)
ob_wholelowfrontreceivingtrough = bpy.data.objects.new('WholeLowFrontReceivingTrough', me_wholelowfrontreceivingtrough)
ob_wholereceivingtroughend0 = bpy.data.objects.new('WholeReceivingTroughEnd0', me_wholereceivingtroughend0)
ob_wholereceivingtroughend1 = bpy.data.objects.new('WholeReceivingTroughEnd1', me_wholereceivingtroughend1)
ob_wholefixedopenfeedingtroughcover = bpy.data.objects.new('WholeFixedOpenFeedingTroughCover', me_wholefixedopenfeedingtroughcover)
ob_wholetroughcoverhingebarrel = bpy.data.objects.new('WholeTroughCoverHingeBarrel', me_wholetroughcoverhingebarrel)
ob_wholefixedhingesupportear0 = bpy.data.objects.new('WholeFixedHingeSupportEar0', me_wholefixedhingesupportear0)
ob_wholefixedhingesupportear1 = bpy.data.objects.new('WholeFixedHingeSupportEar1', me_wholefixedhingesupportear1)
ob_wholelongsidetreadlelever0 = bpy.data.objects.new('WholeLongSideTreadleLever0', me_wholelongsidetreadlelever0)
ob_wholesideleverpivot0 = bpy.data.objects.new('WholeSideLeverPivot0', me_wholesideleverpivot0)
ob_wholerisingsidecoverrod0 = bpy.data.objects.new('WholeRisingSideCoverRod0', me_wholerisingsidecoverrod0)
ob_wholecoversiderodear0 = bpy.data.objects.new('WholeCoverSideRodEar0', me_wholecoversiderodear0)
ob_wholelongsidetreadlelever1 = bpy.data.objects.new('WholeLongSideTreadleLever1', me_wholelongsidetreadlelever1)
ob_wholesideleverpivot1 = bpy.data.objects.new('WholeSideLeverPivot1', me_wholesideleverpivot1)
ob_wholerisingsidecoverrod1 = bpy.data.objects.new('WholeRisingSideCoverRod1', me_wholerisingsidecoverrod1)
ob_wholecoversiderodear1 = bpy.data.objects.new('WholeCoverSideRodEar1', me_wholecoversiderodear1)
ob_wholewidefronttreadplate = bpy.data.objects.new('WholeWideFrontTreadPlate', me_wholewidefronttreadplate)

# ---- transforms, parenting, visibility, modifiers, constraints
ob_onewholetreadlehopperfeeder.location = (0.0, 0.0, 0.0)
ob_wholeinclinedstoragehopperfloor.parent = ob_onewholetreadlehopperfeeder
ob_wholeinclinedstoragehopperfloor.location = (0.0, 0.0, 0.0)
ob_wholetallstorageside0.parent = ob_onewholetreadlehopperfeeder
ob_wholetallstorageside0.location = (0.0, 0.0, 0.0)
ob_wholelowsidesupportrail0.parent = ob_onewholetreadlehopperfeeder
ob_wholelowsidesupportrail0.location = (0.0, 0.0, 0.0)
ob_wholegroundframefoot0_0.parent = ob_onewholetreadlehopperfeeder
ob_wholegroundframefoot0_0.location = (0.0, 0.0, 0.0)
ob_wholegroundframefoot0_1.parent = ob_onewholetreadlehopperfeeder
ob_wholegroundframefoot0_1.location = (0.0, 0.0, 0.0)
ob_wholehoppersidesupportpost0.parent = ob_onewholetreadlehopperfeeder
ob_wholehoppersidesupportpost0.location = (0.0, 0.0, 0.0)
ob_wholetallstorageside1.parent = ob_onewholetreadlehopperfeeder
ob_wholetallstorageside1.location = (0.0, 0.0, 0.0)
ob_wholelowsidesupportrail1.parent = ob_onewholetreadlehopperfeeder
ob_wholelowsidesupportrail1.location = (0.0, 0.0, 0.0)
ob_wholegroundframefoot1_0.parent = ob_onewholetreadlehopperfeeder
ob_wholegroundframefoot1_0.location = (0.0, 0.0, 0.0)
ob_wholegroundframefoot1_1.parent = ob_onewholetreadlehopperfeeder
ob_wholegroundframefoot1_1.location = (0.0, 0.0, 0.0)
ob_wholehoppersidesupportpost1.parent = ob_onewholetreadlehopperfeeder
ob_wholehoppersidesupportpost1.location = (0.0, 0.0, 0.0)
ob_wholetallhopperback.parent = ob_onewholetreadlehopperfeeder
ob_wholetallhopperback.location = (0.0, 0.0, 0.0)
ob_wholehopperfrontaboverealoutlet.parent = ob_onewholetreadlehopperfeeder
ob_wholehopperfrontaboverealoutlet.location = (0.0, 0.0, 0.0)
ob_wholeclosedhoppertopcap.parent = ob_onewholetreadlehopperfeeder
ob_wholeclosedhoppertopcap.location = (0.0, 0.0, 0.0)
ob_wholelowfrontreceivingtrough.parent = ob_onewholetreadlehopperfeeder
ob_wholelowfrontreceivingtrough.location = (0.0, 0.0, 0.0)
ob_wholereceivingtroughend0.parent = ob_onewholetreadlehopperfeeder
ob_wholereceivingtroughend0.location = (0.0, 0.0, 0.0)
ob_wholereceivingtroughend1.parent = ob_onewholetreadlehopperfeeder
ob_wholereceivingtroughend1.location = (0.0, 0.0, 0.0)
ob_wholefixedopenfeedingtroughcover.parent = ob_onewholetreadlehopperfeeder
ob_wholefixedopenfeedingtroughcover.location = (0.0, 0.0, 0.0)
ob_wholetroughcoverhingebarrel.parent = ob_onewholetreadlehopperfeeder
ob_wholetroughcoverhingebarrel.location = (0.0, 0.0, 0.0)
ob_wholefixedhingesupportear0.parent = ob_onewholetreadlehopperfeeder
ob_wholefixedhingesupportear0.location = (0.0, 0.0, 0.0)
ob_wholefixedhingesupportear1.parent = ob_onewholetreadlehopperfeeder
ob_wholefixedhingesupportear1.location = (0.0, 0.0, 0.0)
ob_wholelongsidetreadlelever0.parent = ob_onewholetreadlehopperfeeder
ob_wholelongsidetreadlelever0.location = (0.0, 0.0, 0.0)
ob_wholesideleverpivot0.parent = ob_onewholetreadlehopperfeeder
ob_wholesideleverpivot0.location = (0.0, 0.0, 0.0)
ob_wholerisingsidecoverrod0.parent = ob_onewholetreadlehopperfeeder
ob_wholerisingsidecoverrod0.location = (0.0, 0.0, 0.0)
ob_wholecoversiderodear0.parent = ob_onewholetreadlehopperfeeder
ob_wholecoversiderodear0.location = (0.0, 0.0, 0.0)
ob_wholelongsidetreadlelever1.parent = ob_onewholetreadlehopperfeeder
ob_wholelongsidetreadlelever1.location = (0.0, 0.0, 0.0)
ob_wholesideleverpivot1.parent = ob_onewholetreadlehopperfeeder
ob_wholesideleverpivot1.location = (0.0, 0.0, 0.0)
ob_wholerisingsidecoverrod1.parent = ob_onewholetreadlehopperfeeder
ob_wholerisingsidecoverrod1.location = (0.0, 0.0, 0.0)
ob_wholecoversiderodear1.parent = ob_onewholetreadlehopperfeeder
ob_wholecoversiderodear1.location = (0.0, 0.0, 0.0)
ob_wholewidefronttreadplate.parent = ob_onewholetreadlehopperfeeder
ob_wholewidefronttreadplate.location = (0.0, 0.0, 0.0)

# ---- collection membership
scene.collection.objects.link(ob_onewholetreadlehopperfeeder)
scene.collection.objects.link(ob_wholeinclinedstoragehopperfloor)
scene.collection.objects.link(ob_wholetallstorageside0)
scene.collection.objects.link(ob_wholelowsidesupportrail0)
scene.collection.objects.link(ob_wholegroundframefoot0_0)
scene.collection.objects.link(ob_wholegroundframefoot0_1)
scene.collection.objects.link(ob_wholehoppersidesupportpost0)
scene.collection.objects.link(ob_wholetallstorageside1)
scene.collection.objects.link(ob_wholelowsidesupportrail1)
scene.collection.objects.link(ob_wholegroundframefoot1_0)
scene.collection.objects.link(ob_wholegroundframefoot1_1)
scene.collection.objects.link(ob_wholehoppersidesupportpost1)
scene.collection.objects.link(ob_wholetallhopperback)
scene.collection.objects.link(ob_wholehopperfrontaboverealoutlet)
scene.collection.objects.link(ob_wholeclosedhoppertopcap)
scene.collection.objects.link(ob_wholelowfrontreceivingtrough)
scene.collection.objects.link(ob_wholereceivingtroughend0)
scene.collection.objects.link(ob_wholereceivingtroughend1)
scene.collection.objects.link(ob_wholefixedopenfeedingtroughcover)
scene.collection.objects.link(ob_wholetroughcoverhingebarrel)
scene.collection.objects.link(ob_wholefixedhingesupportear0)
scene.collection.objects.link(ob_wholefixedhingesupportear1)
scene.collection.objects.link(ob_wholelongsidetreadlelever0)
scene.collection.objects.link(ob_wholesideleverpivot0)
scene.collection.objects.link(ob_wholerisingsidecoverrod0)
scene.collection.objects.link(ob_wholecoversiderodear0)
scene.collection.objects.link(ob_wholelongsidetreadlelever1)
scene.collection.objects.link(ob_wholesideleverpivot1)
scene.collection.objects.link(ob_wholerisingsidecoverrod1)
scene.collection.objects.link(ob_wholecoversiderodear1)
scene.collection.objects.link(ob_wholewidefronttreadplate)

# ---- scene / render settings (as saved in the file)
scene.frame_start = 1; scene.frame_end = 250; scene.frame_set(1)
scene.render.engine = 'CYCLES'
scene.render.use_compositing = False
scene.cycles.use_denoising = False
scene.cycles.samples = 128
scene.cycles.use_adaptive_sampling = False
scene.cycles.seed = 17
bpy.context.view_layer.update()

# ---- added for rendering (the .blend has no active camera and no usable light): camera, sun
cam_auto = bpy.data.cameras.new('AutoCamera')
cam_auto.lens = 50.0
cam_auto.sensor_width = 36.0
cam_auto.clip_end = 1000.0
ob_auto_camera = bpy.data.objects.new('AutoCamera', cam_auto)
scene.collection.objects.link(ob_auto_camera)
ob_auto_camera.location = (2.00405, -2.40486, 2.17324)
ob_auto_camera.rotation_euler = (1.09748, -7.21219e-08, 0.694738)
scene.camera = ob_auto_camera
light_auto_sun = bpy.data.lights.new('AutoSun', 'SUN')
light_auto_sun.energy = 3.0
light_auto_sun.angle = 0.0523599
ob_auto_sun = bpy.data.objects.new('AutoSun', light_auto_sun)
scene.collection.objects.link(ob_auto_sun)
ob_auto_sun.rotation_euler = (0.872665, 0.174533, 0.523599)
bpy.context.view_layer.update()
